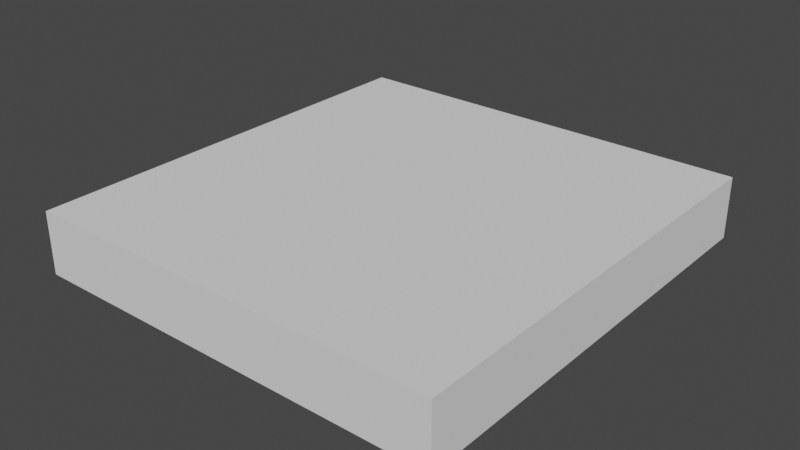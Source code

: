 # Source: JustButton.blend  (saved by Blender 3.6.11; exported with 4.5.12 LTS)
import bpy
from mathutils import Matrix  # noqa: F401  (used for matrix-valued properties, if any)

bpy.ops.wm.read_factory_settings(use_empty=True)
scene = bpy.context.scene
scene.name = 'Scene'

# ---- collections
col_collection = bpy.data.collections.new('Collection'); scene.collection.children.link(col_collection)

# ---- world
world_world = bpy.data.worlds.new('World'); scene.world = world_world
world_world.use_nodes = True; world_world.node_tree.nodes.clear()
_N = world_world.node_tree.nodes; _L = world_world.node_tree.links
n0 = _N.new('ShaderNodeOutputWorld'); n0.name = 'World Output'; n0.location = (300, 300)
n1 = _N.new('ShaderNodeBackground'); n1.name = 'Background'; n1.location = (10, 300)
n1.inputs[0].default_value = (0.05088, 0.05088, 0.05088, 1.0)
_L.new(n1.outputs[0], n0.inputs[0])
n0.is_active_output = True
world_world.color = (0.05088, 0.05088, 0.05088)
world_world.use_sun_shadow = False
world_world.sun_shadow_jitter_overblur = 0.0

# ---- meshes
me_cube_001 = bpy.data.meshes.new('Cube.001')
me_cube_001.from_pydata([(-2.387, -2.5, -0.3519), (-2.387, -2.5, 0.3519), (-2.387, 2.5, -0.3519), (-2.387, 2.5, 0.3519), (2.387, -2.5, -0.3519), (2.387, -2.5, 0.3519), (2.387, 2.5, -0.3519), (2.387, 2.5, 0.3519)], [], [(0, 1, 3, 2), (2, 3, 7, 6), (6, 7, 5, 4), (4, 5, 1, 0), (2, 6, 4, 0), (7, 3, 1, 5)])
_uv = me_cube_001.uv_layers.new(name='UVMap')
_uv.uv.foreach_set('vector', [0.375, 0.0, 0.625, 0.0, 0.625, 0.25, 0.375, 0.25, 0.375, 0.25, 0.625, 0.25, 0.625, 0.5, 0.375, 0.5, 0.375, 0.5, 0.625, 0.5, 0.625, 0.75, 0.375, 0.75, 0.375, 0.75, 0.625, 0.75, 0.625, 1.0, 0.375, 1.0, 0.125, 0.5, 0.375, 0.5, 0.375, 0.75, 0.125, 0.75, 0.625, 0.5, 0.875, 0.5, 0.875, 0.75, 0.625, 0.75])
me_cube_001.update()

# ---- objects
ob_cube = bpy.data.objects.new('Cube', me_cube_001)

# ---- transforms, parenting, visibility, modifiers, constraints
ob_cube.location = (5.535, -1.642, 0.3519)

# ---- collection membership
col_collection.objects.link(ob_cube)

# ---- scene / render settings (as saved in the file)
scene.frame_start = 1; scene.frame_end = 250; scene.frame_set(1)
scene.render.engine = 'BLENDER_EEVEE_NEXT'
scene.cycles.sampling_pattern = 'TABULATED_SOBOL'
scene.view_settings.view_transform = 'Filmic'
bpy.context.view_layer.update()

# ---- added for rendering (the .blend has no active camera and no usable light): camera, sun
cam_auto = bpy.data.cameras.new('AutoCamera')
cam_auto.lens = 50.0
cam_auto.sensor_width = 36.0
cam_auto.clip_end = 1000.0
ob_auto_camera = bpy.data.objects.new('AutoCamera', cam_auto)
scene.collection.objects.link(ob_auto_camera)
ob_auto_camera.location = (11.9644, -9.35662, 5.49505)
ob_auto_camera.rotation_euler = (1.09748, -7.21219e-08, 0.694738)
scene.camera = ob_auto_camera
light_auto_sun = bpy.data.lights.new('AutoSun', 'SUN')
light_auto_sun.energy = 3.0
light_auto_sun.angle = 0.0523599
ob_auto_sun = bpy.data.objects.new('AutoSun', light_auto_sun)
scene.collection.objects.link(ob_auto_sun)
ob_auto_sun.rotation_euler = (0.872665, 0.174533, 0.523599)
bpy.context.view_layer.update()
